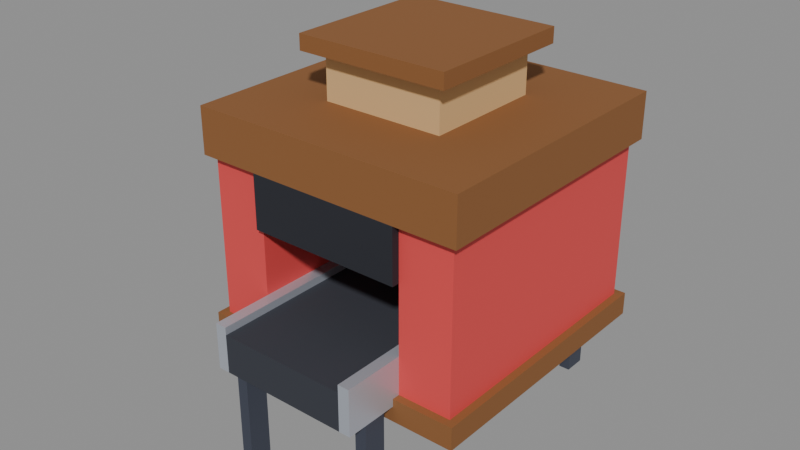 # Source: thresher-left.blend  (saved by Blender 5.2.45; exported with 4.5.12 LTS)
import bpy
from mathutils import Matrix  # noqa: F401  (used for matrix-valued properties, if any)

bpy.ops.wm.read_factory_settings(use_empty=True)
scene = bpy.context.scene
scene.name = 'Scene'

# ---- collections
col_col_lowpoly = bpy.data.collections.new('COL_LowPoly'); scene.collection.children.link(col_col_lowpoly)

# ---- images (referenced by path relative to the original .blend; pixels are not part of the script)
import os
ASSET_DIR = os.environ.get("B2B_ASSET_DIR", "")  # directory of the original .blend (textures are referenced by path, not embedded)
HERE = os.path.dirname(os.path.abspath(__file__))  # packed textures are extracted next to this script under _unpacked/

def load_image(name, relpath, width, height, colorspace="sRGB"):
    """Load a texture the original file referenced (path relative to the .blend, or extracted next to this script)."""
    p = next((c for c in (os.path.join(HERE, relpath), os.path.join(ASSET_DIR, relpath)) if relpath and os.path.exists(c)), "")
    if p:
        img = bpy.data.images.load(p, check_existing=True)
        img.name = name
    else:  # same state as the original file: an image datablock whose file is absent (Cycles renders it pink)
        img = bpy.data.images.new(name, width, height)
        img.source = "FILE"
        img.filepath = "//" + (relpath or name)
    img.colorspace_settings.name = colorspace
    return img
img_thresher_left_basecolor = load_image('thresher-left_BaseColor', '_unpacked/thresher-left_BaseColor.5946241b.png', 128, 64, 'sRGB')
img_thresher_left_maskmap = load_image('thresher-left_MaskMap', '_unpacked/thresher-left_MaskMap.06c441cb.png', 128, 64, 'Non-Color')
img_spin_x_basecolor = load_image('spin-x_BaseColor', '_unpacked/spin-x_BaseColor.5946241b.png', 128, 64, 'sRGB')
img_spin_x_maskmap = load_image('spin-x_MaskMap', '_unpacked/spin-x_MaskMap.06c441cb.png', 128, 64, 'Non-Color')
img_spin_up_basecolor = load_image('spin-up_BaseColor', '_unpacked/spin-up_BaseColor.5946241b.png', 128, 64, 'sRGB')
img_spin_up_maskmap = load_image('spin-up_MaskMap', '_unpacked/spin-up_MaskMap.06c441cb.png', 128, 64, 'Non-Color')

# ---- materials (node trees are filled in below, after node groups)
mat_m_thresher_left = bpy.data.materials.new('M_thresher-left')
mat_m_spin_x = bpy.data.materials.new('M_spin-x')
mat_m_spin_up = bpy.data.materials.new('M_spin-up')

# ---- material node trees
mat_m_thresher_left.use_nodes = True; mat_m_thresher_left.node_tree.nodes.clear()
_N = mat_m_thresher_left.node_tree.nodes; _L = mat_m_thresher_left.node_tree.links
n0 = _N.new('ShaderNodeBsdfPrincipled'); n0.name = 'Principled BSDF'; n0.location = (-200, 100)
n0.inputs[10].default_value = 0.005
n1 = _N.new('ShaderNodeOutputMaterial'); n1.name = 'Material Output'; n1.location = (200, 100)
n2 = _N.new('ShaderNodeTexImage'); n2.name = 'Image Texture'; n2.location = (0, 0)
n2.image = img_thresher_left_basecolor
n2.interpolation = 'Closest'
n3 = _N.new('ShaderNodeTexImage'); n3.name = 'Image Texture.001'; n3.location = (0, 0)
n3.image = img_thresher_left_maskmap
n3.interpolation = 'Closest'
n4 = _N.new('ShaderNodeSeparateColor'); n4.name = 'Separate Color'; n4.location = (0, 0)
n5 = _N.new('ShaderNodeMath'); n5.name = 'Math'; n5.location = (0, 0)
n5.operation = 'SUBTRACT'
n5.inputs[0].default_value = 1.0
_L.new(n0.outputs[0], n1.inputs[0])
_L.new(n2.outputs[0], n0.inputs[0])
_L.new(n3.outputs[0], n4.inputs[0])
_L.new(n4.outputs[0], n0.inputs[1])
_L.new(n3.outputs[1], n5.inputs[1])
_L.new(n5.outputs[0], n0.inputs[2])
n1.is_active_output = True
mat_m_spin_x.use_nodes = True; mat_m_spin_x.node_tree.nodes.clear()
_N = mat_m_spin_x.node_tree.nodes; _L = mat_m_spin_x.node_tree.links
n0 = _N.new('ShaderNodeBsdfPrincipled'); n0.name = 'Principled BSDF'; n0.location = (-200, 100)
n0.inputs[10].default_value = 0.005
n1 = _N.new('ShaderNodeOutputMaterial'); n1.name = 'Material Output'; n1.location = (200, 100)
n2 = _N.new('ShaderNodeTexImage'); n2.name = 'Image Texture'; n2.location = (0, 0)
n2.image = img_spin_x_basecolor
n2.interpolation = 'Closest'
n3 = _N.new('ShaderNodeTexImage'); n3.name = 'Image Texture.001'; n3.location = (0, 0)
n3.image = img_spin_x_maskmap
n3.interpolation = 'Closest'
n4 = _N.new('ShaderNodeSeparateColor'); n4.name = 'Separate Color'; n4.location = (0, 0)
n5 = _N.new('ShaderNodeMath'); n5.name = 'Math'; n5.location = (0, 0)
n5.operation = 'SUBTRACT'
n5.inputs[0].default_value = 1.0
_L.new(n0.outputs[0], n1.inputs[0])
_L.new(n2.outputs[0], n0.inputs[0])
_L.new(n3.outputs[0], n4.inputs[0])
_L.new(n4.outputs[0], n0.inputs[1])
_L.new(n3.outputs[1], n5.inputs[1])
_L.new(n5.outputs[0], n0.inputs[2])
n1.is_active_output = True
mat_m_spin_up.use_nodes = True; mat_m_spin_up.node_tree.nodes.clear()
_N = mat_m_spin_up.node_tree.nodes; _L = mat_m_spin_up.node_tree.links
n0 = _N.new('ShaderNodeBsdfPrincipled'); n0.name = 'Principled BSDF'; n0.location = (-200, 100)
n0.inputs[10].default_value = 0.005
n1 = _N.new('ShaderNodeOutputMaterial'); n1.name = 'Material Output'; n1.location = (200, 100)
n2 = _N.new('ShaderNodeTexImage'); n2.name = 'Image Texture'; n2.location = (0, 0)
n2.image = img_spin_up_basecolor
n2.interpolation = 'Closest'
n3 = _N.new('ShaderNodeTexImage'); n3.name = 'Image Texture.001'; n3.location = (0, 0)
n3.image = img_spin_up_maskmap
n3.interpolation = 'Closest'
n4 = _N.new('ShaderNodeSeparateColor'); n4.name = 'Separate Color'; n4.location = (0, 0)
n5 = _N.new('ShaderNodeMath'); n5.name = 'Math'; n5.location = (0, 0)
n5.operation = 'SUBTRACT'
n5.inputs[0].default_value = 1.0
_L.new(n0.outputs[0], n1.inputs[0])
_L.new(n2.outputs[0], n0.inputs[0])
_L.new(n3.outputs[0], n4.inputs[0])
_L.new(n4.outputs[0], n0.inputs[1])
_L.new(n3.outputs[1], n5.inputs[1])
_L.new(n5.outputs[0], n0.inputs[2])
n1.is_active_output = True

# ---- meshes
me_thresher_left = bpy.data.meshes.new('thresher-left')
me_thresher_left.from_pydata([(0.2, -0.5, 0.3), (0.17, -0.5, 0.3), (0.17, 0.5, 0.3), (0.2, 0.5, 0.3), (0.2, -0.5, 0.42), (0.17, -0.5, 0.42), (0.17, 0.5, 0.42), (0.2, 0.5, 0.42), (-0.17, -0.5, 0.3), (-0.2, -0.5, 0.3), (-0.2, 0.5, 0.3), (-0.17, 0.5, 0.3), (-0.17, -0.5, 0.42), (-0.2, -0.5, 0.42), (-0.2, 0.5, 0.42), (-0.17, 0.5, 0.42), (0.17, -0.5, 0.3), (-0.17, -0.5, 0.3), (-0.17, 0.5, 0.3), (0.17, 0.5, 0.3), (0.17, -0.5, 0.4), (-0.17, -0.5, 0.4), (-0.17, 0.5, 0.4), (0.17, 0.5, 0.4), (0.2, -0.45, 0.0), (0.17, -0.45, 0.0), (0.17, -0.39, 0.0), (0.2, -0.39, 0.0), (0.2, -0.45, 0.3), (0.17, -0.45, 0.3), (0.17, -0.39, 0.3), (0.2, -0.39, 0.3), (-0.17, -0.45, 0.0), (-0.2, -0.45, 0.0), (-0.2, -0.39, 0.0), (-0.17, -0.39, 0.0), (-0.17, -0.45, 0.3), (-0.2, -0.45, 0.3), (-0.2, -0.39, 0.3), (-0.17, -0.39, 0.3), (0.2, 0.39, 0.0), (0.17, 0.39, 0.0), (0.17, 0.45, 0.0), (0.2, 0.45, 0.0), (0.2, 0.39, 0.3), (0.17, 0.39, 0.3), (0.17, 0.45, 0.3), (0.2, 0.45, 0.3), (-0.17, 0.39, 0.0), (-0.2, 0.39, 0.0), (-0.2, 0.45, 0.0), (-0.17, 0.45, 0.0), (-0.17, 0.39, 0.3), (-0.2, 0.39, 0.3), (-0.2, 0.45, 0.3), (-0.17, 0.45, 0.3), (0.34, -0.34, 0.3), (0.2, -0.34, 0.3), (0.2, 0.34, 0.3), (0.34, 0.34, 0.3), (0.34, -0.34, 0.74), (0.2, -0.34, 0.74), (0.2, 0.34, 0.74), (0.34, 0.34, 0.74), (-0.2, -0.34, 0.3), (-0.34, -0.34, 0.3), (-0.34, 0.34, 0.3), (-0.2, 0.34, 0.3), (-0.2, -0.34, 0.74), (-0.34, -0.34, 0.74), (-0.34, 0.34, 0.74), (-0.2, 0.34, 0.74), (0.36, -0.36, 0.74), (-0.36, -0.36, 0.74), (-0.36, 0.36, 0.74), (0.36, 0.36, 0.74), (0.36, -0.36, 0.86), (-0.36, -0.36, 0.86), (-0.36, 0.36, 0.86), (0.36, 0.36, 0.86), (0.36, -0.36, 0.26), (-0.36, -0.36, 0.26), (-0.36, 0.36, 0.26), (0.36, 0.36, 0.26), (0.36, -0.36, 0.32), (-0.36, -0.36, 0.32), (-0.36, 0.36, 0.32), (0.36, 0.36, 0.32), (0.2, -0.36, 0.6), (-0.2, -0.36, 0.6), (-0.2, -0.34, 0.6), (0.2, -0.34, 0.6), (0.2, -0.36, 0.74), (-0.2, -0.36, 0.74), (-0.2, -0.34, 0.74), (0.2, -0.34, 0.74), (0.2, 0.34, 0.6), (-0.2, 0.34, 0.6), (-0.2, 0.36, 0.6), (0.2, 0.36, 0.6), (0.2, 0.34, 0.74), (-0.2, 0.34, 0.74), (-0.2, 0.36, 0.74), (0.2, 0.36, 0.74), (0.16, -0.16, 0.86), (-0.16, -0.16, 0.86), (-0.16, 0.16, 0.86), (0.16, 0.16, 0.86), (0.16, -0.16, 1.0), (-0.16, -0.16, 1.0), (-0.16, 0.16, 1.0), (0.16, 0.16, 1.0), (0.2, -0.2, 0.98), (-0.2, -0.2, 0.98), (-0.2, 0.2, 0.98), (0.2, 0.2, 0.98), (0.2, -0.2, 1.02), (-0.2, -0.2, 1.02), (-0.2, 0.2, 1.02), (0.2, 0.2, 1.02), (0.14, -0.14, 0.96), (-0.14, -0.14, 0.96), (-0.14, 0.14, 0.96), (0.14, 0.14, 0.96), (0.14, -0.14, 1.0), (-0.14, -0.14, 1.0), (-0.14, 0.14, 1.0), (0.14, 0.14, 1.0), (0.1, -0.34, 0.3), (-0.1, -0.34, 0.3), (-0.1, -0.2, 0.3), (0.1, -0.2, 0.3), (0.1, -0.34, 0.34), (-0.1, -0.34, 0.34), (-0.1, -0.2, 0.34), (0.1, -0.2, 0.34), (-0.4, -0.08, 0.26), (-0.46, -0.08, 0.26), (-0.46, 0.08, 0.26), (-0.4, 0.08, 0.26), (-0.4, -0.08, 0.42), (-0.46, -0.08, 0.42), (-0.46, 0.08, 0.42), (-0.4, 0.08, 0.42), (-0.4, 0.0, 0.3), (-0.4, 0.03464, 0.32), (-0.4, 0.03464, 0.36), (-0.4, 4.899e-18, 0.38), (-0.4, -0.03464, 0.36), (-0.4, -0.03464, 0.32), (-0.52, 0.0, 0.3), (-0.52, 0.03464, 0.32), (-0.52, 0.03464, 0.36), (-0.52, 4.899e-18, 0.38), (-0.52, -0.03464, 0.36), (-0.52, -0.03464, 0.32)], [], [(0, 1, 2, 3), (4, 7, 6, 5), (0, 4, 5, 1), (1, 5, 6, 2), (2, 6, 7, 3), (3, 7, 4, 0), (8, 9, 10, 11), (12, 15, 14, 13), (8, 12, 13, 9), (9, 13, 14, 10), (10, 14, 15, 11), (11, 15, 12, 8), (16, 17, 18, 19), (20, 23, 22, 21), (16, 20, 21, 17), (17, 21, 22, 18), (18, 22, 23, 19), (19, 23, 20, 16), (24, 25, 26, 27), (28, 31, 30, 29), (24, 28, 29, 25), (25, 29, 30, 26), (26, 30, 31, 27), (27, 31, 28, 24), (32, 33, 34, 35), (36, 39, 38, 37), (32, 36, 37, 33), (33, 37, 38, 34), (34, 38, 39, 35), (35, 39, 36, 32), (40, 41, 42, 43), (44, 47, 46, 45), (40, 44, 45, 41), (41, 45, 46, 42), (42, 46, 47, 43), (43, 47, 44, 40), (48, 49, 50, 51), (52, 55, 54, 53), (48, 52, 53, 49), (49, 53, 54, 50), (50, 54, 55, 51), (51, 55, 52, 48), (56, 57, 58, 59), (60, 63, 62, 61), (56, 60, 61, 57), (57, 61, 62, 58), (58, 62, 63, 59), (59, 63, 60, 56), (64, 65, 66, 67), (68, 71, 70, 69), (64, 68, 69, 65), (65, 69, 70, 66), (66, 70, 71, 67), (67, 71, 68, 64), (72, 73, 74, 75), (76, 79, 78, 77), (72, 76, 77, 73), (73, 77, 78, 74), (74, 78, 79, 75), (75, 79, 76, 72), (80, 81, 82, 83), (84, 87, 86, 85), (80, 84, 85, 81), (81, 85, 86, 82), (82, 86, 87, 83), (83, 87, 84, 80), (88, 89, 90, 91), (92, 95, 94, 93), (88, 92, 93, 89), (89, 93, 94, 90), (90, 94, 95, 91), (91, 95, 92, 88), (96, 97, 98, 99), (100, 103, 102, 101), (96, 100, 101, 97), (97, 101, 102, 98), (98, 102, 103, 99), (99, 103, 100, 96), (104, 105, 106, 107), (108, 111, 110, 109), (104, 108, 109, 105), (105, 109, 110, 106), (106, 110, 111, 107), (107, 111, 108, 104), (112, 113, 114, 115), (116, 119, 118, 117), (112, 116, 117, 113), (113, 117, 118, 114), (114, 118, 119, 115), (115, 119, 116, 112), (120, 121, 122, 123), (124, 127, 126, 125), (120, 124, 125, 121), (121, 125, 126, 122), (122, 126, 127, 123), (123, 127, 124, 120), (128, 129, 130, 131), (132, 135, 134, 133), (128, 132, 133, 129), (129, 133, 134, 130), (130, 134, 135, 131), (131, 135, 132, 128), (136, 137, 138, 139), (140, 143, 142, 141), (136, 140, 141, 137), (137, 141, 142, 138), (138, 142, 143, 139), (139, 143, 140, 136), (144, 150, 151, 145), (145, 151, 152, 146), (146, 152, 153, 147), (147, 153, 154, 148), (148, 154, 155, 149), (149, 155, 150, 144), (149, 144, 145, 146, 147, 148), (150, 155, 154, 153, 152, 151)])
_uv = me_thresher_left.uv_layers.new(name='UVMap')
_uv.uv.foreach_set('vector', [0.1875, 0.875, 0.1875, 0.875, 0.1875, 0.875, 0.1875, 0.875, 0.1875, 0.875, 0.1875, 0.875, 0.1875, 0.875, 0.1875, 0.875, 0.1875, 0.875, 0.1875, 0.875, 0.1875, 0.875, 0.1875, 0.875, 0.1875, 0.875, 0.1875, 0.875, 0.1875, 0.875, 0.1875, 0.875, 0.1875, 0.875, 0.1875, 0.875, 0.1875, 0.875, 0.1875, 0.875, 0.1875, 0.875, 0.1875, 0.875, 0.1875, 0.875, 0.1875, 0.875, 0.1875, 0.875, 0.1875, 0.875, 0.1875, 0.875, 0.1875, 0.875, 0.1875, 0.875, 0.1875, 0.875, 0.1875, 0.875, 0.1875, 0.875, 0.1875, 0.875, 0.1875, 0.875, 0.1875, 0.875, 0.1875, 0.875, 0.1875, 0.875, 0.1875, 0.875, 0.1875, 0.875, 0.1875, 0.875, 0.1875, 0.875, 0.1875, 0.875, 0.1875, 0.875, 0.1875, 0.875, 0.1875, 0.875, 0.1875, 0.875, 0.1875, 0.875, 0.1875, 0.875, 0.8125, 0.625, 0.8125, 0.625, 0.8125, 0.625, 0.8125, 0.625, 0.8125, 0.625, 0.8125, 0.625, 0.8125, 0.625, 0.8125, 0.625, 0.8125, 0.625, 0.8125, 0.625, 0.8125, 0.625, 0.8125, 0.625, 0.8125, 0.625, 0.8125, 0.625, 0.8125, 0.625, 0.8125, 0.625, 0.8125, 0.625, 0.8125, 0.625, 0.8125, 0.625, 0.8125, 0.625, 0.8125, 0.625, 0.8125, 0.625, 0.8125, 0.625, 0.8125, 0.625, 0.4375, 0.875, 0.4375, 0.875, 0.4375, 0.875, 0.4375, 0.875, 0.4375, 0.875, 0.4375, 0.875, 0.4375, 0.875, 0.4375, 0.875, 0.4375, 0.875, 0.4375, 0.875, 0.4375, 0.875, 0.4375, 0.875, 0.4375, 0.875, 0.4375, 0.875, 0.4375, 0.875, 0.4375, 0.875, 0.4375, 0.875, 0.4375, 0.875, 0.4375, 0.875, 0.4375, 0.875, 0.4375, 0.875, 0.4375, 0.875, 0.4375, 0.875, 0.4375, 0.875, 0.4375, 0.875, 0.4375, 0.875, 0.4375, 0.875, 0.4375, 0.875, 0.4375, 0.875, 0.4375, 0.875, 0.4375, 0.875, 0.4375, 0.875, 0.4375, 0.875, 0.4375, 0.875, 0.4375, 0.875, 0.4375, 0.875, 0.4375, 0.875, 0.4375, 0.875, 0.4375, 0.875, 0.4375, 0.875, 0.4375, 0.875, 0.4375, 0.875, 0.4375, 0.875, 0.4375, 0.875, 0.4375, 0.875, 0.4375, 0.875, 0.4375, 0.875, 0.4375, 0.875, 0.4375, 0.875, 0.4375, 0.875, 0.4375, 0.875, 0.4375, 0.875, 0.4375, 0.875, 0.4375, 0.875, 0.4375, 0.875, 0.4375, 0.875, 0.4375, 0.875, 0.4375, 0.875, 0.4375, 0.875, 0.4375, 0.875, 0.4375, 0.875, 0.4375, 0.875, 0.4375, 0.875, 0.4375, 0.875, 0.4375, 0.875, 0.4375, 0.875, 0.4375, 0.875, 0.4375, 0.875, 0.4375, 0.875, 0.4375, 0.875, 0.4375, 0.875, 0.4375, 0.875, 0.4375, 0.875, 0.4375, 0.875, 0.4375, 0.875, 0.4375, 0.875, 0.4375, 0.875, 0.4375, 0.875, 0.4375, 0.875, 0.4375, 0.875, 0.4375, 0.875, 0.4375, 0.875, 0.4375, 0.875, 0.4375, 0.875, 0.4375, 0.875, 0.4375, 0.875, 0.4375, 0.875, 0.4375, 0.875, 0.4375, 0.875, 0.4375, 0.875, 0.4375, 0.875, 0.4375, 0.875, 0.4375, 0.875, 0.4375, 0.875, 0.4375, 0.875, 0.4375, 0.875, 0.8125, 0.875, 0.8125, 0.875, 0.8125, 0.875, 0.8125, 0.875, 0.8125, 0.875, 0.8125, 0.875, 0.8125, 0.875, 0.8125, 0.875, 0.8125, 0.875, 0.8125, 0.875, 0.8125, 0.875, 0.8125, 0.875, 0.8125, 0.875, 0.8125, 0.875, 0.8125, 0.875, 0.8125, 0.875, 0.8125, 0.875, 0.8125, 0.875, 0.8125, 0.875, 0.8125, 0.875, 0.8125, 0.875, 0.8125, 0.875, 0.8125, 0.875, 0.8125, 0.875, 0.8125, 0.875, 0.8125, 0.875, 0.8125, 0.875, 0.8125, 0.875, 0.8125, 0.875, 0.8125, 0.875, 0.8125, 0.875, 0.8125, 0.875, 0.8125, 0.875, 0.8125, 0.875, 0.8125, 0.875, 0.8125, 0.875, 0.8125, 0.875, 0.8125, 0.875, 0.8125, 0.875, 0.8125, 0.875, 0.8125, 0.875, 0.8125, 0.875, 0.8125, 0.875, 0.8125, 0.875, 0.8125, 0.875, 0.8125, 0.875, 0.8125, 0.875, 0.8125, 0.875, 0.5625, 0.625, 0.5625, 0.625, 0.5625, 0.625, 0.5625, 0.625, 0.5625, 0.625, 0.5625, 0.625, 0.5625, 0.625, 0.5625, 0.625, 0.5625, 0.625, 0.5625, 0.625, 0.5625, 0.625, 0.5625, 0.625, 0.5625, 0.625, 0.5625, 0.625, 0.5625, 0.625, 0.5625, 0.625, 0.5625, 0.625, 0.5625, 0.625, 0.5625, 0.625, 0.5625, 0.625, 0.5625, 0.625, 0.5625, 0.625, 0.5625, 0.625, 0.5625, 0.625, 0.5625, 0.625, 0.5625, 0.625, 0.5625, 0.625, 0.5625, 0.625, 0.5625, 0.625, 0.5625, 0.625, 0.5625, 0.625, 0.5625, 0.625, 0.5625, 0.625, 0.5625, 0.625, 0.5625, 0.625, 0.5625, 0.625, 0.5625, 0.625, 0.5625, 0.625, 0.5625, 0.625, 0.5625, 0.625, 0.5625, 0.625, 0.5625, 0.625, 0.5625, 0.625, 0.5625, 0.625, 0.5625, 0.625, 0.5625, 0.625, 0.5625, 0.625, 0.5625, 0.625, 0.5625, 0.875, 0.5625, 0.875, 0.5625, 0.875, 0.5625, 0.875, 0.5625, 0.875, 0.5625, 0.875, 0.5625, 0.875, 0.5625, 0.875, 0.5625, 0.875, 0.5625, 0.875, 0.5625, 0.875, 0.5625, 0.875, 0.5625, 0.875, 0.5625, 0.875, 0.5625, 0.875, 0.5625, 0.875, 0.5625, 0.875, 0.5625, 0.875, 0.5625, 0.875, 0.5625, 0.875, 0.5625, 0.875, 0.5625, 0.875, 0.5625, 0.875, 0.5625, 0.875, 0.5625, 0.875, 0.5625, 0.875, 0.5625, 0.875, 0.5625, 0.875, 0.5625, 0.875, 0.5625, 0.875, 0.5625, 0.875, 0.5625, 0.875, 0.5625, 0.875, 0.5625, 0.875, 0.5625, 0.875, 0.5625, 0.875, 0.5625, 0.875, 0.5625, 0.875, 0.5625, 0.875, 0.5625, 0.875, 0.5625, 0.875, 0.5625, 0.875, 0.5625, 0.875, 0.5625, 0.875, 0.5625, 0.875, 0.5625, 0.875, 0.5625, 0.875, 0.5625, 0.875, 0.6875, 0.625, 0.6875, 0.625, 0.6875, 0.625, 0.6875, 0.625, 0.6875, 0.625, 0.6875, 0.625, 0.6875, 0.625, 0.6875, 0.625, 0.6875, 0.625, 0.6875, 0.625, 0.6875, 0.625, 0.6875, 0.625, 0.6875, 0.625, 0.6875, 0.625, 0.6875, 0.625, 0.6875, 0.625, 0.6875, 0.625, 0.6875, 0.625, 0.6875, 0.625, 0.6875, 0.625, 0.6875, 0.625, 0.6875, 0.625, 0.6875, 0.625, 0.6875, 0.625, 0.5625, 0.625, 0.5625, 0.625, 0.5625, 0.625, 0.5625, 0.625, 0.5625, 0.625, 0.5625, 0.625, 0.5625, 0.625, 0.5625, 0.625, 0.5625, 0.625, 0.5625, 0.625, 0.5625, 0.625, 0.5625, 0.625, 0.5625, 0.625, 0.5625, 0.625, 0.5625, 0.625, 0.5625, 0.625, 0.5625, 0.625, 0.5625, 0.625, 0.5625, 0.625, 0.5625, 0.625, 0.5625, 0.625, 0.5625, 0.625, 0.5625, 0.625, 0.5625, 0.625, 0.9375, 0.375, 0.9375, 0.375, 0.9375, 0.375, 0.9375, 0.375, 0.9375, 0.375, 0.9375, 0.375, 0.9375, 0.375, 0.9375, 0.375, 0.9375, 0.375, 0.9375, 0.375, 0.9375, 0.375, 0.9375, 0.375, 0.9375, 0.375, 0.9375, 0.375, 0.9375, 0.375, 0.9375, 0.375, 0.9375, 0.375, 0.9375, 0.375, 0.9375, 0.375, 0.9375, 0.375, 0.9375, 0.375, 0.9375, 0.375, 0.9375, 0.375, 0.9375, 0.375, 0.3125, 0.875, 0.3125, 0.875, 0.3125, 0.875, 0.3125, 0.875, 0.3125, 0.875, 0.3125, 0.875, 0.3125, 0.875, 0.3125, 0.875, 0.3125, 0.875, 0.3125, 0.875, 0.3125, 0.875, 0.3125, 0.875, 0.3125, 0.875, 0.3125, 0.875, 0.3125, 0.875, 0.3125, 0.875, 0.3125, 0.875, 0.3125, 0.875, 0.3125, 0.875, 0.3125, 0.875, 0.3125, 0.875, 0.3125, 0.875, 0.3125, 0.875, 0.3125, 0.875, 0.4375, 0.875, 0.4375, 0.875, 0.4375, 0.875, 0.4375, 0.875, 0.4375, 0.875, 0.4375, 0.875, 0.4375, 0.875, 0.4375, 0.875, 0.4375, 0.875, 0.4375, 0.875, 0.4375, 0.875, 0.4375, 0.875, 0.4375, 0.875, 0.4375, 0.875, 0.4375, 0.875, 0.4375, 0.875, 0.4375, 0.875, 0.4375, 0.875, 0.4375, 0.875, 0.4375, 0.875, 0.4375, 0.875, 0.4375, 0.875, 0.4375, 0.875, 0.4375, 0.875, 0.1875, 0.875, 0.1875, 0.875, 0.1875, 0.875, 0.1875, 0.875, 0.1875, 0.875, 0.1875, 0.875, 0.1875, 0.875, 0.1875, 0.875, 0.1875, 0.875, 0.1875, 0.875, 0.1875, 0.875, 0.1875, 0.875, 0.1875, 0.875, 0.1875, 0.875, 0.1875, 0.875, 0.1875, 0.875, 0.1875, 0.875, 0.1875, 0.875, 0.1875, 0.875, 0.1875, 0.875, 0.1875, 0.875, 0.1875, 0.875, 0.1875, 0.875, 0.1875, 0.875, 0.1875, 0.875, 0.1875, 0.875, 0.1875, 0.875, 0.1875, 0.875, 0.1875, 0.875, 0.1875, 0.875, 0.1875, 0.875, 0.1875, 0.875, 0.1875, 0.875, 0.1875, 0.875, 0.1875, 0.875, 0.1875, 0.875])
me_thresher_left.materials.append(mat_m_thresher_left)
me_thresher_left.update()
me_spin_x = bpy.data.meshes.new('spin-x')
me_spin_x.from_pydata([(0.0, 0.0, -0.1), (0.0, 0.05878, -0.0809), (0.0, 0.09511, -0.0309), (0.0, 0.09511, 0.0309), (0.0, 0.05878, 0.0809), (0.0, 1.225e-17, 0.1), (0.0, -0.05878, 0.0809), (0.0, -0.09511, 0.0309), (0.0, -0.09511, -0.0309), (0.0, -0.05878, -0.0809), (-0.04, 0.0, -0.1), (-0.04, 0.05878, -0.0809), (-0.04, 0.09511, -0.0309), (-0.04, 0.09511, 0.0309), (-0.04, 0.05878, 0.0809), (-0.04, 1.225e-17, 0.1), (-0.04, -0.05878, 0.0809), (-0.04, -0.09511, 0.0309), (-0.04, -0.09511, -0.0309), (-0.04, -0.05878, -0.0809), (0.02, 0.0, -0.05), (0.02, 0.03536, -0.03536), (0.02, 0.05, 0.0), (0.02, 0.03536, 0.03536), (0.02, 6.123e-18, 0.05), (0.02, -0.03536, 0.03536), (0.02, -0.05, 0.0), (0.02, -0.03536, -0.03536), (-0.06, 0.0, -0.05), (-0.06, 0.03536, -0.03536), (-0.06, 0.05, 0.0), (-0.06, 0.03536, 0.03536), (-0.06, 6.123e-18, 0.05), (-0.06, -0.03536, 0.03536), (-0.06, -0.05, 0.0), (-0.06, -0.03536, -0.03536), (0.0, -0.09, -0.015), (-0.04, -0.09, -0.015), (-0.04, 0.09, -0.015), (0.0, 0.09, -0.015), (0.0, -0.09, 0.015), (-0.04, -0.09, 0.015), (-0.04, 0.09, 0.015), (0.0, 0.09, 0.015)], [], [(0, 10, 11, 1), (1, 11, 12, 2), (2, 12, 13, 3), (3, 13, 14, 4), (4, 14, 15, 5), (5, 15, 16, 6), (6, 16, 17, 7), (7, 17, 18, 8), (8, 18, 19, 9), (9, 19, 10, 0), (9, 0, 1, 2, 3, 4, 5, 6, 7, 8), (10, 19, 18, 17, 16, 15, 14, 13, 12, 11), (20, 28, 29, 21), (21, 29, 30, 22), (22, 30, 31, 23), (23, 31, 32, 24), (24, 32, 33, 25), (25, 33, 34, 26), (26, 34, 35, 27), (27, 35, 28, 20), (27, 20, 21, 22, 23, 24, 25, 26), (28, 35, 34, 33, 32, 31, 30, 29), (36, 37, 38, 39), (40, 43, 42, 41), (36, 40, 41, 37), (37, 41, 42, 38), (38, 42, 43, 39), (39, 43, 40, 36)])
_uv = me_spin_x.uv_layers.new(name='UVMap')
_uv.uv.foreach_set('vector', [0.6875, 0.875, 0.6875, 0.875, 0.6875, 0.875, 0.6875, 0.875, 0.6875, 0.875, 0.6875, 0.875, 0.6875, 0.875, 0.6875, 0.875, 0.6875, 0.875, 0.6875, 0.875, 0.6875, 0.875, 0.6875, 0.875, 0.6875, 0.875, 0.6875, 0.875, 0.6875, 0.875, 0.6875, 0.875, 0.6875, 0.875, 0.6875, 0.875, 0.6875, 0.875, 0.6875, 0.875, 0.6875, 0.875, 0.6875, 0.875, 0.6875, 0.875, 0.6875, 0.875, 0.6875, 0.875, 0.6875, 0.875, 0.6875, 0.875, 0.6875, 0.875, 0.6875, 0.875, 0.6875, 0.875, 0.6875, 0.875, 0.6875, 0.875, 0.6875, 0.875, 0.6875, 0.875, 0.6875, 0.875, 0.6875, 0.875, 0.6875, 0.875, 0.6875, 0.875, 0.6875, 0.875, 0.6875, 0.875, 0.6875, 0.875, 0.6875, 0.875, 0.6875, 0.875, 0.6875, 0.875, 0.6875, 0.875, 0.6875, 0.875, 0.6875, 0.875, 0.6875, 0.875, 0.6875, 0.875, 0.6875, 0.875, 0.6875, 0.875, 0.6875, 0.875, 0.6875, 0.875, 0.6875, 0.875, 0.6875, 0.875, 0.6875, 0.875, 0.6875, 0.875, 0.6875, 0.875, 0.6875, 0.875, 0.6875, 0.875, 0.3125, 0.875, 0.3125, 0.875, 0.3125, 0.875, 0.3125, 0.875, 0.3125, 0.875, 0.3125, 0.875, 0.3125, 0.875, 0.3125, 0.875, 0.3125, 0.875, 0.3125, 0.875, 0.3125, 0.875, 0.3125, 0.875, 0.3125, 0.875, 0.3125, 0.875, 0.3125, 0.875, 0.3125, 0.875, 0.3125, 0.875, 0.3125, 0.875, 0.3125, 0.875, 0.3125, 0.875, 0.3125, 0.875, 0.3125, 0.875, 0.3125, 0.875, 0.3125, 0.875, 0.3125, 0.875, 0.3125, 0.875, 0.3125, 0.875, 0.3125, 0.875, 0.3125, 0.875, 0.3125, 0.875, 0.3125, 0.875, 0.3125, 0.875, 0.3125, 0.875, 0.3125, 0.875, 0.3125, 0.875, 0.3125, 0.875, 0.3125, 0.875, 0.3125, 0.875, 0.3125, 0.875, 0.3125, 0.875, 0.3125, 0.875, 0.3125, 0.875, 0.3125, 0.875, 0.3125, 0.875, 0.3125, 0.875, 0.3125, 0.875, 0.3125, 0.875, 0.3125, 0.875, 0.5625, 0.875, 0.5625, 0.875, 0.5625, 0.875, 0.5625, 0.875, 0.5625, 0.875, 0.5625, 0.875, 0.5625, 0.875, 0.5625, 0.875, 0.5625, 0.875, 0.5625, 0.875, 0.5625, 0.875, 0.5625, 0.875, 0.5625, 0.875, 0.5625, 0.875, 0.5625, 0.875, 0.5625, 0.875, 0.5625, 0.875, 0.5625, 0.875, 0.5625, 0.875, 0.5625, 0.875, 0.5625, 0.875, 0.5625, 0.875, 0.5625, 0.875, 0.5625, 0.875])
me_spin_x.materials.append(mat_m_spin_x)
me_spin_x.update()
me_spin_up = bpy.data.meshes.new('spin-up')
me_spin_up.from_pydata([(-0.1, 0.0, 0.0), (-0.07071, 0.07071, 0.0), (-6.123e-18, 0.1, 0.0), (0.07071, 0.07071, 0.0), (0.1, 1.225e-17, 0.0), (0.07071, -0.07071, 0.0), (1.837e-17, -0.1, 0.0), (-0.07071, -0.07071, 0.0), (-0.1, 0.0, 0.26), (-0.07071, 0.07071, 0.26), (-6.123e-18, 0.1, 0.26), (0.07071, 0.07071, 0.26), (0.1, 1.225e-17, 0.26), (0.07071, -0.07071, 0.26), (1.837e-17, -0.1, 0.26), (-0.07071, -0.07071, 0.26), (0.16, -0.02, 0.08), (-0.16, -0.02, 0.08), (-0.16, 0.02, 0.08), (0.16, 0.02, 0.08), (0.16, -0.02, 0.1), (-0.16, -0.02, 0.1), (-0.16, 0.02, 0.1), (0.16, 0.02, 0.1), (0.02, -0.16, 0.08), (-0.02, -0.16, 0.08), (-0.02, 0.16, 0.08), (0.02, 0.16, 0.08), (0.02, -0.16, 0.1), (-0.02, -0.16, 0.1), (-0.02, 0.16, 0.1), (0.02, 0.16, 0.1)], [], [(0, 8, 9, 1), (1, 9, 10, 2), (2, 10, 11, 3), (3, 11, 12, 4), (4, 12, 13, 5), (5, 13, 14, 6), (6, 14, 15, 7), (7, 15, 8, 0), (7, 0, 1, 2, 3, 4, 5, 6), (8, 15, 14, 13, 12, 11, 10, 9), (16, 17, 18, 19), (20, 23, 22, 21), (16, 20, 21, 17), (17, 21, 22, 18), (18, 22, 23, 19), (19, 23, 20, 16), (24, 25, 26, 27), (28, 31, 30, 29), (24, 28, 29, 25), (25, 29, 30, 26), (26, 30, 31, 27), (27, 31, 28, 24)])
_uv = me_spin_up.uv_layers.new(name='UVMap')
_uv.uv.foreach_set('vector', [0.1875, 0.875, 0.1875, 0.875, 0.1875, 0.875, 0.1875, 0.875, 0.1875, 0.875, 0.1875, 0.875, 0.1875, 0.875, 0.1875, 0.875, 0.1875, 0.875, 0.1875, 0.875, 0.1875, 0.875, 0.1875, 0.875, 0.1875, 0.875, 0.1875, 0.875, 0.1875, 0.875, 0.1875, 0.875, 0.1875, 0.875, 0.1875, 0.875, 0.1875, 0.875, 0.1875, 0.875, 0.1875, 0.875, 0.1875, 0.875, 0.1875, 0.875, 0.1875, 0.875, 0.1875, 0.875, 0.1875, 0.875, 0.1875, 0.875, 0.1875, 0.875, 0.1875, 0.875, 0.1875, 0.875, 0.1875, 0.875, 0.1875, 0.875, 0.1875, 0.875, 0.1875, 0.875, 0.1875, 0.875, 0.1875, 0.875, 0.1875, 0.875, 0.1875, 0.875, 0.1875, 0.875, 0.1875, 0.875, 0.1875, 0.875, 0.1875, 0.875, 0.1875, 0.875, 0.1875, 0.875, 0.1875, 0.875, 0.1875, 0.875, 0.1875, 0.875, 0.1875, 0.875, 0.4375, 0.875, 0.4375, 0.875, 0.4375, 0.875, 0.4375, 0.875, 0.4375, 0.875, 0.4375, 0.875, 0.4375, 0.875, 0.4375, 0.875, 0.4375, 0.875, 0.4375, 0.875, 0.4375, 0.875, 0.4375, 0.875, 0.4375, 0.875, 0.4375, 0.875, 0.4375, 0.875, 0.4375, 0.875, 0.4375, 0.875, 0.4375, 0.875, 0.4375, 0.875, 0.4375, 0.875, 0.4375, 0.875, 0.4375, 0.875, 0.4375, 0.875, 0.4375, 0.875, 0.4375, 0.875, 0.4375, 0.875, 0.4375, 0.875, 0.4375, 0.875, 0.4375, 0.875, 0.4375, 0.875, 0.4375, 0.875, 0.4375, 0.875, 0.4375, 0.875, 0.4375, 0.875, 0.4375, 0.875, 0.4375, 0.875, 0.4375, 0.875, 0.4375, 0.875, 0.4375, 0.875, 0.4375, 0.875, 0.4375, 0.875, 0.4375, 0.875, 0.4375, 0.875, 0.4375, 0.875, 0.4375, 0.875, 0.4375, 0.875, 0.4375, 0.875, 0.4375, 0.875])
me_spin_up.materials.append(mat_m_spin_up)
me_spin_up.update()

# ---- objects
ob_thresher_left = bpy.data.objects.new('thresher-left', me_thresher_left)
ob_spin_x = bpy.data.objects.new('spin-x', me_spin_x)
ob_spin_up = bpy.data.objects.new('spin-up', me_spin_up)

# ---- transforms, parenting, visibility, modifiers, constraints
ob_thresher_left.location = (0.0, 0.0, 0.0)
ob_spin_x.parent = ob_thresher_left
ob_spin_x.location = (-0.46, 0.0, 0.34)
ob_spin_up.parent = ob_thresher_left
ob_spin_up.location = (-0.0, 0.0, 0.5)

# ---- collection membership
col_col_lowpoly.objects.link(ob_thresher_left)
col_col_lowpoly.objects.link(ob_spin_x)
col_col_lowpoly.objects.link(ob_spin_up)

# ---- scene / render settings (as saved in the file)
scene.frame_start = 1; scene.frame_end = 250; scene.frame_set(1)
scene.render.engine = 'BLENDER_EEVEE_NEXT'
scene.render.bake_bias = 0.0
scene.render.bake_samples = 0
scene.render.compositor_device = 'GPU'
scene.eevee.use_volume_custom_range = False
scene.eevee.fast_gi_thickness_near = 0.1
scene.eevee.fast_gi_thickness_far = 0.0
scene.eevee.ray_tracing_options.screen_trace_thickness = 0.1
bpy.context.view_layer.update()

# ---- added for rendering (the .blend has no active camera and no usable light): camera, sun + grey world if the file has none
cam_auto = bpy.data.cameras.new('AutoCamera')
cam_auto.lens = 50.0
cam_auto.sensor_width = 36.0
cam_auto.clip_end = 1000.0
ob_auto_camera = bpy.data.objects.new('AutoCamera', cam_auto)
scene.collection.objects.link(ob_auto_camera)
ob_auto_camera.location = (1.47228, -1.86274, 1.75183)
ob_auto_camera.rotation_euler = (1.09748, -7.21219e-08, 0.694738)
scene.camera = ob_auto_camera
light_auto_sun = bpy.data.lights.new('AutoSun', 'SUN')
light_auto_sun.energy = 3.0
light_auto_sun.angle = 0.0523599
ob_auto_sun = bpy.data.objects.new('AutoSun', light_auto_sun)
scene.collection.objects.link(ob_auto_sun)
ob_auto_sun.rotation_euler = (0.872665, 0.174533, 0.523599)
if scene.world is None:
    world_auto = bpy.data.worlds.new('AutoWorld')
    world_auto.color = (0.3, 0.3, 0.3)
    scene.world = world_auto
bpy.context.view_layer.update()
